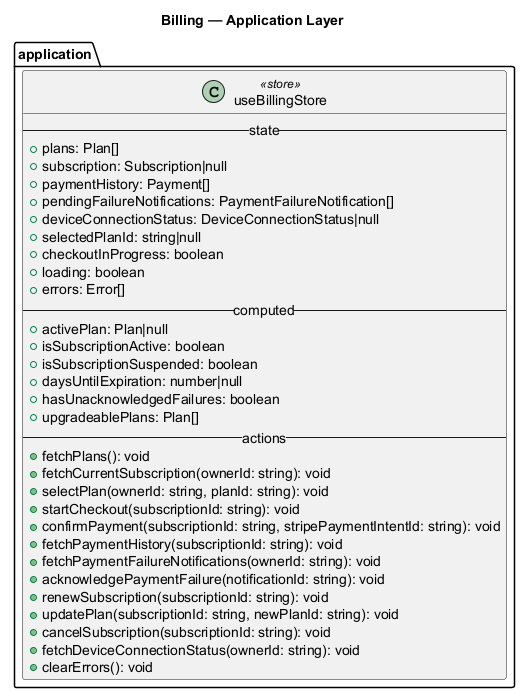

The diagram above was rendered by PlantUML. Its source (embedded in the PNG):
@startuml
!pragma layout smetana
title Billing — Application Layer
skinparam shadowing false

package "application" {

  class useBillingStore <<store>> {
    -- state --
    +plans: Plan[]
    +subscription: Subscription|null
    +paymentHistory: Payment[]
    +pendingFailureNotifications: PaymentFailureNotification[]
    +deviceConnectionStatus: DeviceConnectionStatus|null
    +selectedPlanId: string|null
    +checkoutInProgress: boolean
    +loading: boolean
    +errors: Error[]
    -- computed --
    +activePlan: Plan|null
    +isSubscriptionActive: boolean
    +isSubscriptionSuspended: boolean
    +daysUntilExpiration: number|null
    +hasUnacknowledgedFailures: boolean
    +upgradeablePlans: Plan[]
    -- actions --
    +fetchPlans(): void
    +fetchCurrentSubscription(ownerId: string): void
    +selectPlan(ownerId: string, planId: string): void
    +startCheckout(subscriptionId: string): void
    +confirmPayment(subscriptionId: string, stripePaymentIntentId: string): void
    +fetchPaymentHistory(subscriptionId: string): void
    +fetchPaymentFailureNotifications(ownerId: string): void
    +acknowledgePaymentFailure(notificationId: string): void
    +renewSubscription(subscriptionId: string): void
    +updatePlan(subscriptionId: string, newPlanId: string): void
    +cancelSubscription(subscriptionId: string): void
    +fetchDeviceConnectionStatus(ownerId: string): void
    +clearErrors(): void
  }

}

@enduml